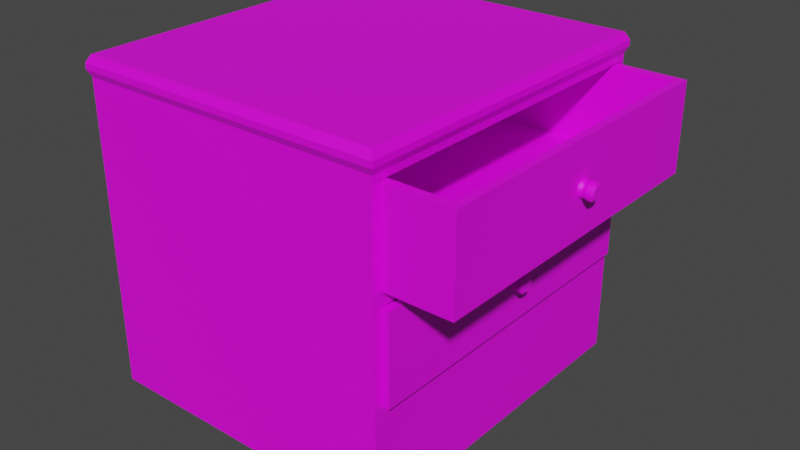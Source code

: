 # Source: kitchen_table.blend  (saved by Blender 3.5.10; exported with 4.5.12 LTS)
import bpy
from mathutils import Matrix  # noqa: F401  (used for matrix-valued properties, if any)

bpy.ops.wm.read_factory_settings(use_empty=True)
scene = bpy.context.scene
scene.name = 'Scene'

# ---- collections
col_collection = bpy.data.collections.new('Collection'); scene.collection.children.link(col_collection)

# ---- images (referenced by path relative to the original .blend; pixels are not part of the script)
import os
ASSET_DIR = os.environ.get("B2B_ASSET_DIR", "")  # directory of the original .blend (textures are referenced by path, not embedded)
HERE = os.path.dirname(os.path.abspath(__file__))  # packed textures are extracted next to this script under _unpacked/

def load_image(name, relpath, width, height, colorspace="sRGB"):
    """Load a texture the original file referenced (path relative to the .blend, or extracted next to this script)."""
    p = next((c for c in (os.path.join(HERE, relpath), os.path.join(ASSET_DIR, relpath)) if relpath and os.path.exists(c)), "")
    if p:
        img = bpy.data.images.load(p, check_existing=True)
        img.name = name
    else:  # same state as the original file: an image datablock whose file is absent (Cycles renders it pink)
        img = bpy.data.images.new(name, width, height)
        img.source = "FILE"
        img.filepath = "//" + (relpath or name)
    img.colorspace_settings.name = colorspace
    return img
img_kitchen_table_texture_jpg = load_image('kitchen_table_texture.jpg', 'kitchen_table_texture.jpg', 1024, 1024, 'sRGB')

# ---- materials (node trees are filled in below, after node groups)
mat_material_002 = bpy.data.materials.new('Material.002')
mat_material_002.use_transparent_shadow = False

# ---- material node trees
mat_material_002.use_nodes = True; mat_material_002.node_tree.nodes.clear()
_N = mat_material_002.node_tree.nodes; _L = mat_material_002.node_tree.links
n0 = _N.new('ShaderNodeBsdfPrincipled'); n0.name = 'Principled BSDF'; n0.location = (10, 300)
n0.distribution = 'GGX'
n0.subsurface_method = 'RANDOM_WALK_SKIN'
n0.inputs[3].default_value = 1.45
n0.inputs[27].default_value = (0.0, 0.0, 0.0, 1.0)
n0.inputs[28].default_value = 1.0
n1 = _N.new('ShaderNodeOutputMaterial'); n1.name = 'Material Output'; n1.location = (300, 300)
n2 = _N.new('ShaderNodeTexImage'); n2.name = 'Image Texture'; n2.location = (-334, 178)
n2.image = img_kitchen_table_texture_jpg
_L.new(n0.outputs[0], n1.inputs[0])
_L.new(n2.outputs[0], n0.inputs[0])
n1.is_active_output = True

# ---- world
world_world = bpy.data.worlds.new('World'); scene.world = world_world
world_world.use_nodes = True; world_world.node_tree.nodes.clear()
_N = world_world.node_tree.nodes; _L = world_world.node_tree.links
n0 = _N.new('ShaderNodeOutputWorld'); n0.name = 'World Output'; n0.location = (300, 300)
n1 = _N.new('ShaderNodeBackground'); n1.name = 'Background'; n1.location = (10, 300)
n1.inputs[0].default_value = (0.05088, 0.05088, 0.05088, 1.0)
_L.new(n1.outputs[0], n0.inputs[0])
n0.is_active_output = True
world_world.color = (0.05088, 0.05088, 0.05088)
world_world.use_sun_shadow = False
world_world.sun_shadow_jitter_overblur = 0.0

# ---- meshes
me_cube_001 = bpy.data.meshes.new('Cube.001')
me_cube_001.from_pydata([(-1.0, -1.0, -1.0), (-1.0, -1.0, 1.0), (-1.0, 1.0, -1.0), (-1.0, 1.0, 1.0), (1.0, -1.0, -1.0), (1.0, -1.0, 1.0), (1.0, 1.0, -1.0), (1.0, 1.0, 1.0), (-1.019, -1.019, 1.044), (-1.019, 1.019, 1.044), (1.019, 1.019, 1.044), (1.019, -1.019, 1.044), (-1.019, -1.019, 1.082), (-1.019, 1.019, 1.082), (1.019, 1.019, 1.082), (1.019, -1.019, 1.082), (-0.9938, -0.9938, 1.131), (-0.9938, 0.9938, 1.131), (0.9938, 0.9938, 1.131), (0.9938, -0.9938, 1.131), (-1.0, -1.0, -0.3333), (-1.0, -1.0, 0.3333), (-1.0, 1.0, 0.3333), (-1.0, 1.0, -0.3333), (1.0, 1.0, 0.3333), (1.0, 1.0, -0.3333), (1.0, -1.0, 0.3333), (1.0, -1.0, -0.3333), (1.0, 0.9589, 0.3745), (1.0, 0.9589, 0.9589), (1.0, -0.9589, 0.9589), (1.0, -0.9589, 0.3745), (1.0, 0.9589, -0.2922), (1.0, 0.9589, 0.2922), (1.0, -0.9589, 0.2922), (1.0, -0.9589, -0.2922), (-0.8427, 0.9589, 0.9589), (-0.8427, 0.9589, 0.3745), (-0.8427, -0.9589, 0.3745), (-0.8427, -0.9589, 0.9589), (-0.8427, 0.9589, 0.2922), (-0.8427, 0.9589, -0.2922), (-0.8427, -0.9589, -0.2922), (-0.8427, -0.9589, 0.2922)], [], [(21, 1, 3, 22), (22, 3, 7, 24), (30, 31, 38, 39), (26, 5, 1, 21), (2, 6, 4, 0), (5, 7, 10, 11), (8, 11, 15, 12), (3, 1, 8, 9), (1, 5, 11, 8), (7, 3, 9, 10), (14, 13, 17, 18), (10, 9, 13, 14), (11, 10, 14, 15), (9, 8, 12, 13), (18, 17, 16, 19), (15, 14, 18, 19), (13, 12, 16, 17), (12, 15, 19, 16), (4, 27, 20, 0), (27, 26, 21, 20), (6, 25, 27, 4), (35, 32, 41, 42), (2, 23, 25, 6), (23, 22, 24, 25), (0, 20, 23, 2), (20, 21, 22, 23), (24, 7, 29, 28), (7, 5, 30, 29), (5, 26, 31, 30), (26, 24, 28, 31), (25, 24, 33, 32), (24, 26, 34, 33), (26, 27, 35, 34), (27, 25, 32, 35), (37, 36, 39, 38), (41, 40, 43, 42), (31, 28, 37, 38), (33, 34, 43, 40), (32, 33, 40, 41), (29, 30, 39, 36), (34, 35, 42, 43), (28, 29, 36, 37)])
_uv = me_cube_001.uv_layers.new(name='UVMap')
_uv.uv.foreach_set('vector', [0.2201, 0.3474, 0.2676, 0.3474, 0.2676, 0.6854, 0.2201, 0.6854, 0.5239, 0.003129, 0.5715, 0.003129, 0.5715, 0.3412, 0.5239, 0.3412, 0.6727, 0.2431, 0.7143, 0.2431, 0.7143, 0.5545, 0.6727, 0.5545, 0.372, 0.003129, 0.4195, 0.003129, 0.4195, 0.3412, 0.372, 0.3412, 0.2769, 0.3443, 0.4671, 0.3443, 0.4671, 0.5978, 0.2769, 0.5978, 0.2676, 0.3412, 0.2676, 0.003129, 0.2708, 0.0, 0.2708, 0.3443, 0.4227, 0.3443, 0.4227, 0.0, 0.4254, 0.0, 0.4254, 0.3443, 0.2676, 0.6854, 0.2676, 0.3474, 0.2707, 0.3443, 0.2707, 0.6886, 0.4195, 0.3412, 0.4195, 0.003129, 0.4227, 0.0, 0.4227, 0.3443, 0.5715, 0.3412, 0.5715, 0.003129, 0.5746, 0.0, 0.5746, 0.3443, 0.5773, 0.3443, 0.5773, 0.0, 0.5808, 0.004183, 0.5808, 0.3401, 0.5746, 0.3443, 0.5746, 0.0, 0.5773, 0.0, 0.5773, 0.3443, 0.2708, 0.3443, 0.2708, 0.0, 0.2734, 0.0, 0.2734, 0.3443, 0.2707, 0.6886, 0.2707, 0.3443, 0.2734, 0.3443, 0.2734, 0.6886, 0.4671, 0.3443, 0.656, 0.3443, 0.656, 0.5962, 0.4671, 0.5962, 0.2734, 0.3443, 0.2734, 0.0, 0.2769, 0.004183, 0.2769, 0.3401, 0.2734, 0.6886, 0.2734, 0.3443, 0.2769, 0.3485, 0.2769, 0.6844, 0.4254, 0.3443, 0.4254, 0.0, 0.4289, 0.004183, 0.4289, 0.3401, 0.2769, 0.003129, 0.3245, 0.003129, 0.3245, 0.3412, 0.2769, 0.3412, 0.3245, 0.003129, 0.372, 0.003129, 0.372, 0.3412, 0.3245, 0.3412, 0.125, 0.003129, 0.1725, 0.003129, 0.1725, 0.3412, 0.125, 0.3412, 0.4671, 0.8393, 0.4671, 0.5962, 0.6423, 0.5962, 0.6423, 0.8393, 0.4289, 0.003129, 0.4764, 0.003129, 0.4764, 0.3412, 0.4289, 0.3412, 0.4764, 0.003129, 0.5239, 0.003129, 0.5239, 0.3412, 0.4764, 0.3412, 0.125, 0.3474, 0.1725, 0.3474, 0.1725, 0.6854, 0.125, 0.6854, 0.1725, 0.3474, 0.2201, 0.3474, 0.2201, 0.6854, 0.1725, 0.6854, 0.2201, 0.003129, 0.2676, 0.003129, 0.2647, 0.01008, 0.223, 0.01008, 0.2676, 0.003129, 0.2676, 0.3412, 0.2647, 0.3342, 0.2647, 0.01008, 0.2676, 0.3412, 0.2201, 0.3412, 0.223, 0.3342, 0.2647, 0.3342, 0.2201, 0.3412, 0.2201, 0.003129, 0.223, 0.01008, 0.223, 0.3342, 0.1725, 0.003129, 0.2201, 0.003129, 0.2171, 0.01008, 0.1755, 0.01008, 0.2201, 0.003129, 0.2201, 0.3412, 0.2171, 0.3342, 0.2171, 0.01008, 0.2201, 0.3412, 0.1725, 0.3412, 0.1755, 0.3342, 0.2171, 0.3342, 0.1725, 0.3412, 0.1725, 0.003129, 0.1755, 0.01008, 0.1755, 0.3342, 0.756, 0.0, 0.7977, 1.511e-08, 0.7977, 0.3241, 0.756, 0.3241, 0.7143, 0.2431, 0.756, 0.2431, 0.756, 0.5672, 0.7143, 0.5672, 0.2769, 0.8409, 0.2769, 0.5978, 0.4521, 0.5978, 0.4521, 0.8409, 0.756, 3.022e-08, 0.756, 0.2431, 0.5808, 0.2431, 0.5808, 0.0, 0.1667, 1.0, 0.125, 1.0, 0.125, 0.6886, 0.1667, 0.6886, 0.8174, 0.5962, 0.8174, 0.8393, 0.6423, 0.8393, 0.6423, 0.5962, 0.7977, 0.0, 0.8393, 0.0, 0.8393, 0.3114, 0.7977, 0.3114, 0.8591, 0.9077, 0.8174, 0.9077, 0.8174, 0.5962, 0.8591, 0.5962])
me_cube_001.materials.append(mat_material_002)
me_cube_001.update()
me_cube_002 = bpy.data.meshes.new('Cube.002')
me_cube_002.from_pydata([(-1.0, -1.0, -1.0), (-1.0, -1.0, 1.0), (-1.0, 1.0, -1.0), (-1.0, 1.0, 1.0), (1.0, -1.0, -1.0), (1.0, -1.0, 1.0), (1.0, 1.0, -1.0), (1.0, 1.0, 1.0), (0.9464, 0.9464, 1.0), (-0.9464, 0.9464, 1.0), (-0.9464, -0.9464, 1.0), (0.9464, -0.9464, 1.0), (-0.9464, 0.9464, -0.8052), (0.9464, 0.9464, -0.8052), (0.9464, -0.9464, -0.8052), (-0.9464, -0.9464, -0.8052)], [], [(0, 1, 3, 2), (2, 3, 7, 6), (6, 7, 5, 4), (4, 5, 1, 0), (2, 6, 4, 0), (10, 11, 14, 15), (7, 3, 9, 8), (3, 1, 10, 9), (1, 5, 11, 10), (5, 7, 8, 11), (13, 12, 15, 14), (11, 8, 13, 14), (9, 10, 15, 12), (8, 9, 12, 13)])
_uv = me_cube_002.uv_layers.new(name='UVMap')
_uv.uv.foreach_set('vector', [0.7635, 3.383e-08, 0.7635, 0.2838, 0.5507, 0.2838, 0.5507, 0.0, 0.3378, 3.383e-08, 0.3378, 0.2838, 0.125, 0.2838, 0.125, 0.0, 0.3378, 0.2838, 0.3378, 0.5676, 0.125, 0.5676, 0.125, 0.2838, 0.5507, 3.383e-08, 0.5507, 0.2838, 0.3378, 0.2838, 0.3378, 0.0, 0.3378, 0.2838, 0.5507, 0.2838, 0.5507, 0.5676, 0.3378, 0.5676, 0.3378, 0.9257, 0.3378, 0.5676, 0.4819, 0.5676, 0.4819, 0.9257, 0.125, 0.5676, 0.3378, 0.5676, 0.3321, 0.5752, 0.1307, 0.5752, 0.3378, 0.5676, 0.3378, 0.8514, 0.3321, 0.8438, 0.3321, 0.5752, 0.3378, 0.8514, 0.125, 0.8514, 0.1307, 0.8438, 0.3321, 0.8438, 0.125, 0.8514, 0.125, 0.5676, 0.1307, 0.5752, 0.1307, 0.8438, 0.5507, 0.6419, 0.5507, 0.2838, 0.7018, 0.2838, 0.7018, 0.6419, 0.7018, 0.6419, 0.7018, 0.2838, 0.8459, 0.2838, 0.8459, 0.6419, 0.5507, 1.0, 0.5507, 0.6419, 0.6948, 0.6419, 0.6948, 1.0, 0.6948, 1.0, 0.6948, 0.6419, 0.8389, 0.6419, 0.8389, 1.0])
me_cube_002.materials.append(mat_material_002)
me_cube_002.update()
me_cube_003 = bpy.data.meshes.new('Cube.003')
me_cube_003.from_pydata([(-1.0, -1.0, -1.0), (-1.0, -1.0, 1.0), (-1.0, 1.0, -1.0), (-1.0, 1.0, 1.0), (1.0, -1.0, -1.0), (1.0, -1.0, 1.0), (1.0, 1.0, -1.0), (1.0, 1.0, 1.0), (0.9464, 0.9464, 1.0), (-0.9464, 0.9464, 1.0), (-0.9464, -0.9464, 1.0), (0.9464, -0.9464, 1.0), (-0.9464, 0.9464, -0.8052), (0.9464, 0.9464, -0.8052), (0.9464, -0.9464, -0.8052), (-0.9464, -0.9464, -0.8052)], [], [(0, 1, 3, 2), (2, 3, 7, 6), (6, 7, 5, 4), (4, 5, 1, 0), (2, 6, 4, 0), (10, 11, 14, 15), (7, 3, 9, 8), (3, 1, 10, 9), (1, 5, 11, 10), (5, 7, 8, 11), (13, 12, 15, 14), (11, 8, 13, 14), (9, 10, 15, 12), (8, 9, 12, 13)])
_uv = me_cube_003.uv_layers.new(name='UVMap')
_uv.uv.foreach_set('vector', [0.6615, 3.383e-08, 0.6615, 0.2838, 0.4486, 0.2838, 0.4486, 0.0, 0.2358, 3.383e-08, 0.2358, 0.2838, 0.02292, 0.2838, 0.02292, 0.0, 0.2358, 0.2838, 0.2358, 0.5676, 0.02292, 0.5676, 0.02292, 0.2838, 0.4486, 3.383e-08, 0.4486, 0.2838, 0.2358, 0.2838, 0.2358, 0.0, 0.2358, 0.2838, 0.4486, 0.2838, 0.4486, 0.5676, 0.2358, 0.5676, 0.2358, 0.9257, 0.2358, 0.5676, 0.3798, 0.5676, 0.3798, 0.9257, 0.02292, 0.5676, 0.2358, 0.5676, 0.2301, 0.5752, 0.02862, 0.5752, 0.2358, 0.5676, 0.2358, 0.8514, 0.2301, 0.8438, 0.2301, 0.5752, 0.2358, 0.8514, 0.02292, 0.8514, 0.02862, 0.8438, 0.2301, 0.8438, 0.02292, 0.8514, 0.02292, 0.5676, 0.02862, 0.5752, 0.02862, 0.8438, 0.4486, 0.6419, 0.4486, 0.2838, 0.5997, 0.2838, 0.5997, 0.6419, 0.5997, 0.6419, 0.5997, 0.2838, 0.7438, 0.2838, 0.7438, 0.6419, 0.4486, 1.0, 0.4486, 0.6419, 0.5927, 0.6419, 0.5927, 1.0, 0.5927, 1.0, 0.5927, 0.6419, 0.7368, 0.6419, 0.7368, 1.0])
me_cube_003.materials.append(mat_material_002)
me_cube_003.update()
me_cylinder = bpy.data.meshes.new('Cylinder')
me_cylinder.from_pydata([(0.0, 1.0, -1.0), (3.737e-07, 0.7877, 0.08778), (0.1951, 0.9808, -1.0), (0.1537, 0.7726, 0.08778), (0.3827, 0.9239, -1.0), (0.3014, 0.7277, 0.08778), (0.5556, 0.8315, -1.0), (0.4376, 0.655, 0.08778), (0.7071, 0.7071, -1.0), (0.557, 0.557, 0.08778), (0.8315, 0.5556, -1.0), (0.655, 0.4376, 0.08778), (0.9239, 0.3827, -1.0), (0.7277, 0.3014, 0.08778), (0.9808, 0.1951, -1.0), (0.7726, 0.1537, 0.08778), (1.0, 0.0, -1.0), (0.7877, -2.337e-09, 0.08778), (0.9808, -0.1951, -1.0), (0.7726, -0.1537, 0.08778), (0.9239, -0.3827, -1.0), (0.7277, -0.3014, 0.08778), (0.8315, -0.5556, -1.0), (0.655, -0.4376, 0.08778), (0.7071, -0.7071, -1.0), (0.557, -0.557, 0.08778), (0.5556, -0.8315, -1.0), (0.4376, -0.655, 0.08778), (0.3827, -0.9239, -1.0), (0.3014, -0.7277, 0.08778), (0.1951, -0.9808, -1.0), (0.1537, -0.7726, 0.08778), (0.0, -1.0, -1.0), (3.737e-07, -0.7877, 0.08778), (-0.1951, -0.9808, -1.0), (-0.1537, -0.7726, 0.08778), (-0.3827, -0.9239, -1.0), (-0.3014, -0.7277, 0.08778), (-0.5556, -0.8315, -1.0), (-0.4376, -0.655, 0.08778), (-0.7071, -0.7071, -1.0), (-0.557, -0.557, 0.08778), (-0.8315, -0.5556, -1.0), (-0.655, -0.4376, 0.08778), (-0.9239, -0.3827, -1.0), (-0.7277, -0.3014, 0.08778), (-0.9808, -0.1951, -1.0), (-0.7726, -0.1537, 0.08778), (-1.0, 0.0, -1.0), (-0.7877, -2.337e-09, 0.08778), (-0.9808, 0.1951, -1.0), (-0.7726, 0.1537, 0.08778), (-0.9239, 0.3827, -1.0), (-0.7277, 0.3014, 0.08778), (-0.8315, 0.5556, -1.0), (-0.655, 0.4376, 0.08778), (-0.7071, 0.7071, -1.0), (-0.557, 0.557, 0.08778), (-0.5556, 0.8315, -1.0), (-0.4376, 0.655, 0.08778), (-0.3827, 0.9239, -1.0), (-0.3014, 0.7277, 0.08778), (-0.1951, 0.9808, -1.0), (-0.1537, 0.7726, 0.08778), (0.1537, 0.7726, 0.3677), (3.74e-07, 0.7877, 0.3677), (0.3014, 0.7277, 0.3677), (0.4376, 0.655, 0.3677), (0.557, 0.557, 0.3677), (0.655, 0.4376, 0.3677), (0.7277, 0.3014, 0.3677), (0.7726, 0.1537, 0.3677), (0.7877, -2.337e-09, 0.3677), (0.7726, -0.1537, 0.3677), (0.7277, -0.3014, 0.3677), (0.655, -0.4376, 0.3677), (0.557, -0.557, 0.3677), (0.4376, -0.655, 0.3677), (0.3014, -0.7277, 0.3677), (0.1537, -0.7726, 0.3677), (3.74e-07, -0.7877, 0.3677), (-0.1537, -0.7726, 0.3677), (-0.3014, -0.7277, 0.3677), (-0.4376, -0.655, 0.3677), (-0.557, -0.557, 0.3677), (-0.655, -0.4376, 0.3677), (-0.7277, -0.3014, 0.3677), (-0.7726, -0.1537, 0.3677), (-0.7877, -2.337e-09, 0.3677), (-0.7726, 0.1537, 0.3677), (-0.7277, 0.3014, 0.3677), (-0.655, 0.4376, 0.3677), (-0.557, 0.557, 0.3677), (-0.4376, 0.655, 0.3677), (-0.3014, 0.7277, 0.3677), (-0.1537, 0.7726, 0.3677), (0.1779, 0.8945, 0.8343), (-4.674e-07, 0.912, 0.8343), (0.349, 0.8426, 0.8343), (0.5067, 0.7583, 0.8343), (0.6449, 0.6449, 0.8343), (0.7583, 0.5067, 0.8343), (0.8426, 0.349, 0.8343), (0.8945, 0.1779, 0.8343), (0.912, -3.066e-09, 0.8343), (0.8945, -0.1779, 0.8343), (0.8426, -0.349, 0.8343), (0.7583, -0.5067, 0.8343), (0.6449, -0.6449, 0.8343), (0.5067, -0.7583, 0.8343), (0.349, -0.8426, 0.8343), (0.1779, -0.8945, 0.8343), (-4.674e-07, -0.912, 0.8343), (-0.1779, -0.8945, 0.8343), (-0.349, -0.8426, 0.8343), (-0.5067, -0.7583, 0.8343), (-0.6449, -0.6449, 0.8343), (-0.7583, -0.5067, 0.8343), (-0.8426, -0.349, 0.8343), (-0.8945, -0.1779, 0.8343), (-0.912, -3.066e-09, 0.8343), (-0.8945, 0.1779, 0.8343), (-0.8426, 0.349, 0.8343), (-0.7583, 0.5067, 0.8343), (-0.6449, 0.6449, 0.8343), (-0.5067, 0.7583, 0.8343), (-0.349, 0.8426, 0.8343), (-0.1779, 0.8945, 0.8343), (0.1779, 0.8945, 1.445), (-4.662e-07, 0.912, 1.445), (0.349, 0.8426, 1.445), (0.5067, 0.7583, 1.445), (0.6449, 0.6449, 1.445), (0.7583, 0.5067, 1.445), (0.8426, 0.349, 1.445), (0.8945, 0.1779, 1.445), (0.912, -3.066e-09, 1.445), (0.8945, -0.1779, 1.445), (0.8426, -0.349, 1.445), (0.7583, -0.5067, 1.445), (0.6449, -0.6449, 1.445), (0.5067, -0.7583, 1.445), (0.349, -0.8426, 1.445), (0.1779, -0.8945, 1.445), (-4.662e-07, -0.912, 1.445), (-0.1779, -0.8945, 1.445), (-0.349, -0.8426, 1.445), (-0.5067, -0.7583, 1.445), (-0.6449, -0.6449, 1.445), (-0.7583, -0.5067, 1.445), (-0.8426, -0.349, 1.445), (-0.8945, -0.1779, 1.445), (-0.912, -3.066e-09, 1.445), (-0.8945, 0.1779, 1.445), (-0.8426, 0.349, 1.445), (-0.7583, 0.5067, 1.445), (-0.6449, 0.6449, 1.445), (-0.5067, 0.7583, 1.445), (-0.349, 0.8426, 1.445), (-0.1779, 0.8945, 1.445), (0.1172, 0.5894, 1.898), (2.94e-06, 0.601, 1.898), (0.23, 0.5552, 1.898), (0.3339, 0.4997, 1.898), (0.425, 0.425, 1.898), (0.4997, 0.3339, 1.898), (0.5552, 0.23, 1.898), (0.5894, 0.1172, 1.898), (0.601, -5.775e-09, 1.898), (0.5894, -0.1172, 1.898), (0.5552, -0.23, 1.898), (0.4997, -0.3339, 1.898), (0.425, -0.425, 1.898), (0.3339, -0.4997, 1.898), (0.23, -0.5552, 1.898), (0.1172, -0.5894, 1.898), (2.94e-06, -0.601, 1.898), (-0.1172, -0.5894, 1.898), (-0.23, -0.5552, 1.898), (-0.3339, -0.4997, 1.898), (-0.4249, -0.425, 1.898), (-0.4997, -0.3339, 1.898), (-0.5552, -0.23, 1.898), (-0.5894, -0.1172, 1.898), (-0.601, -5.775e-09, 1.898), (-0.5894, 0.1172, 1.898), (-0.5552, 0.23, 1.898), (-0.4997, 0.3339, 1.898), (-0.4249, 0.425, 1.898), (-0.3339, 0.4997, 1.898), (-0.23, 0.5552, 1.898), (-0.1172, 0.5894, 1.898)], [], [(0, 1, 3, 2), (2, 3, 5, 4), (4, 5, 7, 6), (6, 7, 9, 8), (8, 9, 11, 10), (10, 11, 13, 12), (12, 13, 15, 14), (14, 15, 17, 16), (16, 17, 19, 18), (18, 19, 21, 20), (20, 21, 23, 22), (22, 23, 25, 24), (24, 25, 27, 26), (26, 27, 29, 28), (28, 29, 31, 30), (30, 31, 33, 32), (32, 33, 35, 34), (34, 35, 37, 36), (36, 37, 39, 38), (38, 39, 41, 40), (40, 41, 43, 42), (42, 43, 45, 44), (44, 45, 47, 46), (46, 47, 49, 48), (48, 49, 51, 50), (50, 51, 53, 52), (52, 53, 55, 54), (54, 55, 57, 56), (56, 57, 59, 58), (58, 59, 61, 60), (5, 3, 64, 66), (60, 61, 63, 62), (62, 63, 1, 0), (0, 2, 4, 6, 8, 10, 12, 14, 16, 18, 20, 22, 24, 26, 28, 30, 32, 34, 36, 38, 40, 42, 44, 46, 48, 50, 52, 54, 56, 58, 60, 62), (67, 66, 98, 99), (23, 21, 74, 75), (41, 39, 83, 84), (59, 57, 92, 93), (15, 13, 70, 71), (33, 31, 79, 80), (51, 49, 88, 89), (7, 5, 66, 67), (25, 23, 75, 76), (43, 41, 84, 85), (61, 59, 93, 94), (17, 15, 71, 72), (35, 33, 80, 81), (53, 51, 89, 90), (9, 7, 67, 68), (27, 25, 76, 77), (45, 43, 85, 86), (63, 61, 94, 95), (19, 17, 72, 73), (37, 35, 81, 82), (55, 53, 90, 91), (11, 9, 68, 69), (29, 27, 77, 78), (47, 45, 86, 87), (3, 1, 65, 64), (1, 63, 95, 65), (21, 19, 73, 74), (39, 37, 82, 83), (57, 55, 91, 92), (13, 11, 69, 70), (31, 29, 78, 79), (49, 47, 87, 88), (102, 101, 133, 134), (94, 93, 125, 126), (81, 80, 112, 113), (68, 67, 99, 100), (95, 94, 126, 127), (82, 81, 113, 114), (69, 68, 100, 101), (65, 95, 127, 97), (83, 82, 114, 115), (70, 69, 101, 102), (84, 83, 115, 116), (71, 70, 102, 103), (85, 84, 116, 117), (72, 71, 103, 104), (86, 85, 117, 118), (73, 72, 104, 105), (87, 86, 118, 119), (74, 73, 105, 106), (88, 87, 119, 120), (75, 74, 106, 107), (89, 88, 120, 121), (76, 75, 107, 108), (90, 89, 121, 122), (77, 76, 108, 109), (91, 90, 122, 123), (78, 77, 109, 110), (64, 65, 97, 96), (92, 91, 123, 124), (79, 78, 110, 111), (66, 64, 96, 98), (93, 92, 124, 125), (80, 79, 111, 112), (137, 136, 168, 169), (116, 115, 147, 148), (103, 102, 134, 135), (117, 116, 148, 149), (104, 103, 135, 136), (118, 117, 149, 150), (105, 104, 136, 137), (119, 118, 150, 151), (106, 105, 137, 138), (120, 119, 151, 152), (107, 106, 138, 139), (121, 120, 152, 153), (108, 107, 139, 140), (122, 121, 153, 154), (109, 108, 140, 141), (123, 122, 154, 155), (110, 109, 141, 142), (96, 97, 129, 128), (124, 123, 155, 156), (111, 110, 142, 143), (98, 96, 128, 130), (125, 124, 156, 157), (112, 111, 143, 144), (99, 98, 130, 131), (126, 125, 157, 158), (113, 112, 144, 145), (100, 99, 131, 132), (127, 126, 158, 159), (114, 113, 145, 146), (101, 100, 132, 133), (97, 127, 159, 129), (115, 114, 146, 147), (160, 161, 191, 190, 189, 188, 187, 186, 185, 184, 183, 182, 181, 180, 179, 178, 177, 176, 175, 174, 173, 172, 171, 170, 169, 168, 167, 166, 165, 164, 163, 162), (151, 150, 182, 183), (138, 137, 169, 170), (152, 151, 183, 184), (139, 138, 170, 171), (153, 152, 184, 185), (140, 139, 171, 172), (154, 153, 185, 186), (141, 140, 172, 173), (155, 154, 186, 187), (142, 141, 173, 174), (128, 129, 161, 160), (156, 155, 187, 188), (143, 142, 174, 175), (130, 128, 160, 162), (157, 156, 188, 189), (144, 143, 175, 176), (131, 130, 162, 163), (158, 157, 189, 190), (145, 144, 176, 177), (132, 131, 163, 164), (159, 158, 190, 191), (146, 145, 177, 178), (133, 132, 164, 165), (129, 159, 191, 161), (147, 146, 178, 179), (134, 133, 165, 166), (148, 147, 179, 180), (135, 134, 166, 167), (149, 148, 180, 181), (136, 135, 167, 168), (150, 149, 181, 182)])
_uv = me_cylinder.uv_layers.new(name='UVMap')
_uv.uv.foreach_set('vector', [1.0, 0.5, 1.0, 1.0, 0.9688, 1.0, 0.9688, 0.5, 0.9688, 0.5, 0.9688, 1.0, 0.9375, 1.0, 0.9375, 0.5, 0.9375, 0.5, 0.9375, 1.0, 0.9062, 1.0, 0.9062, 0.5, 0.9062, 0.5, 0.9062, 1.0, 0.875, 1.0, 0.875, 0.5, 0.875, 0.5, 0.875, 1.0, 0.8438, 1.0, 0.8438, 0.5, 0.8438, 0.5, 0.8438, 1.0, 0.8125, 1.0, 0.8125, 0.5, 0.8125, 0.5, 0.8125, 1.0, 0.7812, 1.0, 0.7812, 0.5, 0.7812, 0.5, 0.7812, 1.0, 0.75, 1.0, 0.75, 0.5, 0.75, 0.5, 0.75, 1.0, 0.7188, 1.0, 0.7188, 0.5, 0.7188, 0.5, 0.7188, 1.0, 0.6875, 1.0, 0.6875, 0.5, 0.6875, 0.5, 0.6875, 1.0, 0.6562, 1.0, 0.6562, 0.5, 0.6562, 0.5, 0.6562, 1.0, 0.625, 1.0, 0.625, 0.5, 0.625, 0.5, 0.625, 1.0, 0.5938, 1.0, 0.5938, 0.5, 0.5938, 0.5, 0.5938, 1.0, 0.5625, 1.0, 0.5625, 0.5, 0.5625, 0.5, 0.5625, 1.0, 0.5312, 1.0, 0.5312, 0.5, 0.5312, 0.5, 0.5312, 1.0, 0.5, 1.0, 0.5, 0.5, 0.5, 0.5, 0.5, 1.0, 0.4688, 1.0, 0.4688, 0.5, 0.4688, 0.5, 0.4688, 1.0, 0.4375, 1.0, 0.4375, 0.5, 0.4375, 0.5, 0.4375, 1.0, 0.4062, 1.0, 0.4062, 0.5, 0.4062, 0.5, 0.4062, 1.0, 0.375, 1.0, 0.375, 0.5, 0.375, 0.5, 0.375, 1.0, 0.3438, 1.0, 0.3438, 0.5, 0.3438, 0.5, 0.3438, 1.0, 0.3125, 1.0, 0.3125, 0.5, 0.3125, 0.5, 0.3125, 1.0, 0.2812, 1.0, 0.2812, 0.5, 0.2812, 0.5, 0.2812, 1.0, 0.25, 1.0, 0.25, 0.5, 0.25, 0.5, 0.25, 1.0, 0.2188, 1.0, 0.2188, 0.5, 0.2188, 0.5, 0.2188, 1.0, 0.1875, 1.0, 0.1875, 0.5, 0.1875, 0.5, 0.1875, 1.0, 0.1562, 1.0, 0.1562, 0.5, 0.1562, 0.5, 0.1562, 1.0, 0.125, 1.0, 0.125, 0.5, 0.125, 0.5, 0.125, 1.0, 0.09375, 1.0, 0.09375, 0.5, 0.09375, 0.5, 0.09375, 1.0, 0.0625, 1.0, 0.0625, 0.5, 0.9375, 1.0, 0.9688, 1.0, 0.9688, 1.0, 0.9375, 1.0, 0.0625, 0.5, 0.0625, 1.0, 0.03125, 1.0, 0.03125, 0.5, 0.03125, 0.5, 0.03125, 1.0, 0.0, 1.0, 0.0, 0.5, 0.75, 0.49, 0.7968, 0.4854, 0.8418, 0.4717, 0.8833, 0.4496, 0.9197, 0.4197, 0.9496, 0.3833, 0.9717, 0.3418, 0.9854, 0.2968, 0.99, 0.25, 0.9854, 0.2032, 0.9717, 0.1582, 0.9496, 0.1167, 0.9197, 0.08029, 0.8833, 0.05045, 0.8418, 0.02827, 0.7968, 0.01461, 0.75, 0.01, 0.7032, 0.01461, 0.6582, 0.02827, 0.6167, 0.05045, 0.5803, 0.08029, 0.5504, 0.1167, 0.5283, 0.1582, 0.5146, 0.2032, 0.51, 0.25, 0.5146, 0.2968, 0.5283, 0.3418, 0.5504, 0.3833, 0.5803, 0.4197, 0.6167, 0.4496, 0.6582, 0.4717, 0.7032, 0.4854, 0.9062, 1.0, 0.9375, 1.0, 0.9375, 1.0, 0.9062, 1.0, 0.6562, 1.0, 0.6875, 1.0, 0.6875, 1.0, 0.6562, 1.0, 0.375, 1.0, 0.4062, 1.0, 0.4062, 1.0, 0.375, 1.0, 0.09375, 1.0, 0.125, 1.0, 0.125, 1.0, 0.09375, 1.0, 0.7812, 1.0, 0.8125, 1.0, 0.8125, 1.0, 0.7812, 1.0, 0.5, 1.0, 0.5312, 1.0, 0.5312, 1.0, 0.5, 1.0, 0.2188, 1.0, 0.25, 1.0, 0.25, 1.0, 0.2188, 1.0, 0.9062, 1.0, 0.9375, 1.0, 0.9375, 1.0, 0.9062, 1.0, 0.625, 1.0, 0.6562, 1.0, 0.6562, 1.0, 0.625, 1.0, 0.3438, 1.0, 0.375, 1.0, 0.375, 1.0, 0.3438, 1.0, 0.0625, 1.0, 0.09375, 1.0, 0.09375, 1.0, 0.0625, 1.0, 0.75, 1.0, 0.7812, 1.0, 0.7812, 1.0, 0.75, 1.0, 0.4688, 1.0, 0.5, 1.0, 0.5, 1.0, 0.4688, 1.0, 0.1875, 1.0, 0.2188, 1.0, 0.2188, 1.0, 0.1875, 1.0, 0.875, 1.0, 0.9062, 1.0, 0.9062, 1.0, 0.875, 1.0, 0.5938, 1.0, 0.625, 1.0, 0.625, 1.0, 0.5938, 1.0, 0.3125, 1.0, 0.3438, 1.0, 0.3438, 1.0, 0.3125, 1.0, 0.03125, 1.0, 0.0625, 1.0, 0.0625, 1.0, 0.03125, 1.0, 0.7188, 1.0, 0.75, 1.0, 0.75, 1.0, 0.7188, 1.0, 0.4375, 1.0, 0.4688, 1.0, 0.4688, 1.0, 0.4375, 1.0, 0.1562, 1.0, 0.1875, 1.0, 0.1875, 1.0, 0.1562, 1.0, 0.8438, 1.0, 0.875, 1.0, 0.875, 1.0, 0.8438, 1.0, 0.5625, 1.0, 0.5938, 1.0, 0.5938, 1.0, 0.5625, 1.0, 0.2812, 1.0, 0.3125, 1.0, 0.3125, 1.0, 0.2812, 1.0, 0.9688, 1.0, 1.0, 1.0, 1.0, 1.0, 0.9688, 1.0, 0.0, 1.0, 0.03125, 1.0, 0.03125, 1.0, 0.0, 1.0, 0.6875, 1.0, 0.7188, 1.0, 0.7188, 1.0, 0.6875, 1.0, 0.4062, 1.0, 0.4375, 1.0, 0.4375, 1.0, 0.4062, 1.0, 0.125, 1.0, 0.1562, 1.0, 0.1562, 1.0, 0.125, 1.0, 0.8125, 1.0, 0.8438, 1.0, 0.8438, 1.0, 0.8125, 1.0, 0.5312, 1.0, 0.5625, 1.0, 0.5625, 1.0, 0.5312, 1.0, 0.25, 1.0, 0.2812, 1.0, 0.2812, 1.0, 0.25, 1.0, 0.8125, 1.0, 0.8438, 1.0, 0.8438, 1.0, 0.8125, 1.0, 0.0625, 1.0, 0.09375, 1.0, 0.09375, 1.0, 0.0625, 1.0, 0.4688, 1.0, 0.5, 1.0, 0.5, 1.0, 0.4688, 1.0, 0.875, 1.0, 0.9062, 1.0, 0.9062, 1.0, 0.875, 1.0, 0.03125, 1.0, 0.0625, 1.0, 0.0625, 1.0, 0.03125, 1.0, 0.4375, 1.0, 0.4688, 1.0, 0.4688, 1.0, 0.4375, 1.0, 0.8438, 1.0, 0.875, 1.0, 0.875, 1.0, 0.8438, 1.0, 0.0, 1.0, 0.03125, 1.0, 0.03125, 1.0, 0.0, 1.0, 0.4062, 1.0, 0.4375, 1.0, 0.4375, 1.0, 0.4062, 1.0, 0.8125, 1.0, 0.8438, 1.0, 0.8438, 1.0, 0.8125, 1.0, 0.375, 1.0, 0.4062, 1.0, 0.4062, 1.0, 0.375, 1.0, 0.7812, 1.0, 0.8125, 1.0, 0.8125, 1.0, 0.7812, 1.0, 0.3438, 1.0, 0.375, 1.0, 0.375, 1.0, 0.3438, 1.0, 0.75, 1.0, 0.7812, 1.0, 0.7812, 1.0, 0.75, 1.0, 0.3125, 1.0, 0.3438, 1.0, 0.3438, 1.0, 0.3125, 1.0, 0.7188, 1.0, 0.75, 1.0, 0.75, 1.0, 0.7188, 1.0, 0.2812, 1.0, 0.3125, 1.0, 0.3125, 1.0, 0.2812, 1.0, 0.6875, 1.0, 0.7188, 1.0, 0.7188, 1.0, 0.6875, 1.0, 0.25, 1.0, 0.2812, 1.0, 0.2812, 1.0, 0.25, 1.0, 0.6562, 1.0, 0.6875, 1.0, 0.6875, 1.0, 0.6562, 1.0, 0.2188, 1.0, 0.25, 1.0, 0.25, 1.0, 0.2188, 1.0, 0.625, 1.0, 0.6562, 1.0, 0.6562, 1.0, 0.625, 1.0, 0.1875, 1.0, 0.2188, 1.0, 0.2188, 1.0, 0.1875, 1.0, 0.5938, 1.0, 0.625, 1.0, 0.625, 1.0, 0.5938, 1.0, 0.1562, 1.0, 0.1875, 1.0, 0.1875, 1.0, 0.1562, 1.0, 0.5625, 1.0, 0.5938, 1.0, 0.5938, 1.0, 0.5625, 1.0, 0.9688, 1.0, 1.0, 1.0, 1.0, 1.0, 0.9688, 1.0, 0.125, 1.0, 0.1562, 1.0, 0.1562, 1.0, 0.125, 1.0, 0.5312, 1.0, 0.5625, 1.0, 0.5625, 1.0, 0.5312, 1.0, 0.9375, 1.0, 0.9688, 1.0, 0.9688, 1.0, 0.9375, 1.0, 0.09375, 1.0, 0.125, 1.0, 0.125, 1.0, 0.09375, 1.0, 0.5, 1.0, 0.5312, 1.0, 0.5312, 1.0, 0.5, 1.0, 0.7188, 1.0, 0.75, 1.0, 0.75, 1.0, 0.7188, 1.0, 0.375, 1.0, 0.4062, 1.0, 0.4062, 1.0, 0.375, 1.0, 0.7812, 1.0, 0.8125, 1.0, 0.8125, 1.0, 0.7812, 1.0, 0.3438, 1.0, 0.375, 1.0, 0.375, 1.0, 0.3438, 1.0, 0.75, 1.0, 0.7812, 1.0, 0.7812, 1.0, 0.75, 1.0, 0.3125, 1.0, 0.3438, 1.0, 0.3438, 1.0, 0.3125, 1.0, 0.7188, 1.0, 0.75, 1.0, 0.75, 1.0, 0.7188, 1.0, 0.2812, 1.0, 0.3125, 1.0, 0.3125, 1.0, 0.2812, 1.0, 0.6875, 1.0, 0.7188, 1.0, 0.7188, 1.0, 0.6875, 1.0, 0.25, 1.0, 0.2812, 1.0, 0.2812, 1.0, 0.25, 1.0, 0.6562, 1.0, 0.6875, 1.0, 0.6875, 1.0, 0.6562, 1.0, 0.2188, 1.0, 0.25, 1.0, 0.25, 1.0, 0.2188, 1.0, 0.625, 1.0, 0.6562, 1.0, 0.6562, 1.0, 0.625, 1.0, 0.1875, 1.0, 0.2188, 1.0, 0.2188, 1.0, 0.1875, 1.0, 0.5938, 1.0, 0.625, 1.0, 0.625, 1.0, 0.5938, 1.0, 0.1562, 1.0, 0.1875, 1.0, 0.1875, 1.0, 0.1562, 1.0, 0.5625, 1.0, 0.5938, 1.0, 0.5938, 1.0, 0.5625, 1.0, 0.9688, 1.0, 1.0, 1.0, 1.0, 1.0, 0.9688, 1.0, 0.125, 1.0, 0.1562, 1.0, 0.1562, 1.0, 0.125, 1.0, 0.5312, 1.0, 0.5625, 1.0, 0.5625, 1.0, 0.5312, 1.0, 0.9375, 1.0, 0.9688, 1.0, 0.9688, 1.0, 0.9375, 1.0, 0.09375, 1.0, 0.125, 1.0, 0.125, 1.0, 0.09375, 1.0, 0.5, 1.0, 0.5312, 1.0, 0.5312, 1.0, 0.5, 1.0, 0.9062, 1.0, 0.9375, 1.0, 0.9375, 1.0, 0.9062, 1.0, 0.0625, 1.0, 0.09375, 1.0, 0.09375, 1.0, 0.0625, 1.0, 0.4688, 1.0, 0.5, 1.0, 0.5, 1.0, 0.4688, 1.0, 0.875, 1.0, 0.9062, 1.0, 0.9062, 1.0, 0.875, 1.0, 0.03125, 1.0, 0.0625, 1.0, 0.0625, 1.0, 0.03125, 1.0, 0.4375, 1.0, 0.4688, 1.0, 0.4688, 1.0, 0.4375, 1.0, 0.8438, 1.0, 0.875, 1.0, 0.875, 1.0, 0.8438, 1.0, 0.0, 1.0, 0.03125, 1.0, 0.03125, 1.0, 0.0, 1.0, 0.4062, 1.0, 0.4375, 1.0, 0.4375, 1.0, 0.4062, 1.0, 0.2968, 0.4854, 0.25, 0.49, 0.2032, 0.4854, 0.1582, 0.4717, 0.1167, 0.4496, 0.08029, 0.4197, 0.05045, 0.3833, 0.02827, 0.3418, 0.01461, 0.2968, 0.01, 0.25, 0.01461, 0.2032, 0.02827, 0.1582, 0.05045, 0.1167, 0.08029, 0.08029, 0.1167, 0.05045, 0.1582, 0.02827, 0.2032, 0.01461, 0.25, 0.01, 0.2968, 0.01461, 0.3418, 0.02827, 0.3833, 0.05045, 0.4197, 0.08029, 0.4496, 0.1167, 0.4717, 0.1582, 0.4854, 0.2032, 0.49, 0.25, 0.4854, 0.2968, 0.4717, 0.3418, 0.4496, 0.3833, 0.4197, 0.4197, 0.3833, 0.4496, 0.3418, 0.4717, 0.2812, 1.0, 0.3125, 1.0, 0.3125, 1.0, 0.2812, 1.0, 0.6875, 1.0, 0.7188, 1.0, 0.7188, 1.0, 0.6875, 1.0, 0.25, 1.0, 0.2812, 1.0, 0.2812, 1.0, 0.25, 1.0, 0.6562, 1.0, 0.6875, 1.0, 0.6875, 1.0, 0.6562, 1.0, 0.2188, 1.0, 0.25, 1.0, 0.25, 1.0, 0.2188, 1.0, 0.625, 1.0, 0.6562, 1.0, 0.6562, 1.0, 0.625, 1.0, 0.1875, 1.0, 0.2188, 1.0, 0.2188, 1.0, 0.1875, 1.0, 0.5938, 1.0, 0.625, 1.0, 0.625, 1.0, 0.5938, 1.0, 0.1562, 1.0, 0.1875, 1.0, 0.1875, 1.0, 0.1562, 1.0, 0.5625, 1.0, 0.5938, 1.0, 0.5938, 1.0, 0.5625, 1.0, 0.9688, 1.0, 1.0, 1.0, 1.0, 1.0, 0.9688, 1.0, 0.125, 1.0, 0.1562, 1.0, 0.1562, 1.0, 0.125, 1.0, 0.5312, 1.0, 0.5625, 1.0, 0.5625, 1.0, 0.5312, 1.0, 0.9375, 1.0, 0.9688, 1.0, 0.9688, 1.0, 0.9375, 1.0, 0.09375, 1.0, 0.125, 1.0, 0.125, 1.0, 0.09375, 1.0, 0.5, 1.0, 0.5312, 1.0, 0.5312, 1.0, 0.5, 1.0, 0.9062, 1.0, 0.9375, 1.0, 0.9375, 1.0, 0.9062, 1.0, 0.0625, 1.0, 0.09375, 1.0, 0.09375, 1.0, 0.0625, 1.0, 0.4688, 1.0, 0.5, 1.0, 0.5, 1.0, 0.4688, 1.0, 0.875, 1.0, 0.9062, 1.0, 0.9062, 1.0, 0.875, 1.0, 0.03125, 1.0, 0.0625, 1.0, 0.0625, 1.0, 0.03125, 1.0, 0.4375, 1.0, 0.4688, 1.0, 0.4688, 1.0, 0.4375, 1.0, 0.8438, 1.0, 0.875, 1.0, 0.875, 1.0, 0.8438, 1.0, 0.0, 1.0, 0.03125, 1.0, 0.03125, 1.0, 0.0, 1.0, 0.4062, 1.0, 0.4375, 1.0, 0.4375, 1.0, 0.4062, 1.0, 0.8125, 1.0, 0.8438, 1.0, 0.8438, 1.0, 0.8125, 1.0, 0.375, 1.0, 0.4062, 1.0, 0.4062, 1.0, 0.375, 1.0, 0.7812, 1.0, 0.8125, 1.0, 0.8125, 1.0, 0.7812, 1.0, 0.3438, 1.0, 0.375, 1.0, 0.375, 1.0, 0.3438, 1.0, 0.75, 1.0, 0.7812, 1.0, 0.7812, 1.0, 0.75, 1.0, 0.3125, 1.0, 0.3438, 1.0, 0.3438, 1.0, 0.3125, 1.0])
me_cylinder.materials.append(mat_material_002)
me_cylinder.update()
me_cylinder_001 = bpy.data.meshes.new('Cylinder.001')
me_cylinder_001.from_pydata([(0.0, 1.0, -1.0), (3.737e-07, 0.7877, 0.08778), (0.1951, 0.9808, -1.0), (0.1537, 0.7726, 0.08778), (0.3827, 0.9239, -1.0), (0.3014, 0.7277, 0.08778), (0.5556, 0.8315, -1.0), (0.4376, 0.655, 0.08778), (0.7071, 0.7071, -1.0), (0.557, 0.557, 0.08778), (0.8315, 0.5556, -1.0), (0.655, 0.4376, 0.08778), (0.9239, 0.3827, -1.0), (0.7277, 0.3014, 0.08778), (0.9808, 0.1951, -1.0), (0.7726, 0.1537, 0.08778), (1.0, 0.0, -1.0), (0.7877, -2.337e-09, 0.08778), (0.9808, -0.1951, -1.0), (0.7726, -0.1537, 0.08778), (0.9239, -0.3827, -1.0), (0.7277, -0.3014, 0.08778), (0.8315, -0.5556, -1.0), (0.655, -0.4376, 0.08778), (0.7071, -0.7071, -1.0), (0.557, -0.557, 0.08778), (0.5556, -0.8315, -1.0), (0.4376, -0.655, 0.08778), (0.3827, -0.9239, -1.0), (0.3014, -0.7277, 0.08778), (0.1951, -0.9808, -1.0), (0.1537, -0.7726, 0.08778), (0.0, -1.0, -1.0), (3.737e-07, -0.7877, 0.08778), (-0.1951, -0.9808, -1.0), (-0.1537, -0.7726, 0.08778), (-0.3827, -0.9239, -1.0), (-0.3014, -0.7277, 0.08778), (-0.5556, -0.8315, -1.0), (-0.4376, -0.655, 0.08778), (-0.7071, -0.7071, -1.0), (-0.557, -0.557, 0.08778), (-0.8315, -0.5556, -1.0), (-0.655, -0.4376, 0.08778), (-0.9239, -0.3827, -1.0), (-0.7277, -0.3014, 0.08778), (-0.9808, -0.1951, -1.0), (-0.7726, -0.1537, 0.08778), (-1.0, 0.0, -1.0), (-0.7877, -2.337e-09, 0.08778), (-0.9808, 0.1951, -1.0), (-0.7726, 0.1537, 0.08778), (-0.9239, 0.3827, -1.0), (-0.7277, 0.3014, 0.08778), (-0.8315, 0.5556, -1.0), (-0.655, 0.4376, 0.08778), (-0.7071, 0.7071, -1.0), (-0.557, 0.557, 0.08778), (-0.5556, 0.8315, -1.0), (-0.4376, 0.655, 0.08778), (-0.3827, 0.9239, -1.0), (-0.3014, 0.7277, 0.08778), (-0.1951, 0.9808, -1.0), (-0.1537, 0.7726, 0.08778), (0.1537, 0.7726, 0.3677), (3.74e-07, 0.7877, 0.3677), (0.3014, 0.7277, 0.3677), (0.4376, 0.655, 0.3677), (0.557, 0.557, 0.3677), (0.655, 0.4376, 0.3677), (0.7277, 0.3014, 0.3677), (0.7726, 0.1537, 0.3677), (0.7877, -2.337e-09, 0.3677), (0.7726, -0.1537, 0.3677), (0.7277, -0.3014, 0.3677), (0.655, -0.4376, 0.3677), (0.557, -0.557, 0.3677), (0.4376, -0.655, 0.3677), (0.3014, -0.7277, 0.3677), (0.1537, -0.7726, 0.3677), (3.74e-07, -0.7877, 0.3677), (-0.1537, -0.7726, 0.3677), (-0.3014, -0.7277, 0.3677), (-0.4376, -0.655, 0.3677), (-0.557, -0.557, 0.3677), (-0.655, -0.4376, 0.3677), (-0.7277, -0.3014, 0.3677), (-0.7726, -0.1537, 0.3677), (-0.7877, -2.337e-09, 0.3677), (-0.7726, 0.1537, 0.3677), (-0.7277, 0.3014, 0.3677), (-0.655, 0.4376, 0.3677), (-0.557, 0.557, 0.3677), (-0.4376, 0.655, 0.3677), (-0.3014, 0.7277, 0.3677), (-0.1537, 0.7726, 0.3677), (0.1779, 0.8945, 0.8343), (-4.674e-07, 0.912, 0.8343), (0.349, 0.8426, 0.8343), (0.5067, 0.7583, 0.8343), (0.6449, 0.6449, 0.8343), (0.7583, 0.5067, 0.8343), (0.8426, 0.349, 0.8343), (0.8945, 0.1779, 0.8343), (0.912, -3.066e-09, 0.8343), (0.8945, -0.1779, 0.8343), (0.8426, -0.349, 0.8343), (0.7583, -0.5067, 0.8343), (0.6449, -0.6449, 0.8343), (0.5067, -0.7583, 0.8343), (0.349, -0.8426, 0.8343), (0.1779, -0.8945, 0.8343), (-4.674e-07, -0.912, 0.8343), (-0.1779, -0.8945, 0.8343), (-0.349, -0.8426, 0.8343), (-0.5067, -0.7583, 0.8343), (-0.6449, -0.6449, 0.8343), (-0.7583, -0.5067, 0.8343), (-0.8426, -0.349, 0.8343), (-0.8945, -0.1779, 0.8343), (-0.912, -3.066e-09, 0.8343), (-0.8945, 0.1779, 0.8343), (-0.8426, 0.349, 0.8343), (-0.7583, 0.5067, 0.8343), (-0.6449, 0.6449, 0.8343), (-0.5067, 0.7583, 0.8343), (-0.349, 0.8426, 0.8343), (-0.1779, 0.8945, 0.8343), (0.1779, 0.8945, 1.445), (-4.662e-07, 0.912, 1.445), (0.349, 0.8426, 1.445), (0.5067, 0.7583, 1.445), (0.6449, 0.6449, 1.445), (0.7583, 0.5067, 1.445), (0.8426, 0.349, 1.445), (0.8945, 0.1779, 1.445), (0.912, -3.066e-09, 1.445), (0.8945, -0.1779, 1.445), (0.8426, -0.349, 1.445), (0.7583, -0.5067, 1.445), (0.6449, -0.6449, 1.445), (0.5067, -0.7583, 1.445), (0.349, -0.8426, 1.445), (0.1779, -0.8945, 1.445), (-4.662e-07, -0.912, 1.445), (-0.1779, -0.8945, 1.445), (-0.349, -0.8426, 1.445), (-0.5067, -0.7583, 1.445), (-0.6449, -0.6449, 1.445), (-0.7583, -0.5067, 1.445), (-0.8426, -0.349, 1.445), (-0.8945, -0.1779, 1.445), (-0.912, -3.066e-09, 1.445), (-0.8945, 0.1779, 1.445), (-0.8426, 0.349, 1.445), (-0.7583, 0.5067, 1.445), (-0.6449, 0.6449, 1.445), (-0.5067, 0.7583, 1.445), (-0.349, 0.8426, 1.445), (-0.1779, 0.8945, 1.445), (0.1172, 0.5894, 1.898), (2.94e-06, 0.601, 1.898), (0.23, 0.5552, 1.898), (0.3339, 0.4997, 1.898), (0.425, 0.425, 1.898), (0.4997, 0.3339, 1.898), (0.5552, 0.23, 1.898), (0.5894, 0.1172, 1.898), (0.601, -5.775e-09, 1.898), (0.5894, -0.1172, 1.898), (0.5552, -0.23, 1.898), (0.4997, -0.3339, 1.898), (0.425, -0.425, 1.898), (0.3339, -0.4997, 1.898), (0.23, -0.5552, 1.898), (0.1172, -0.5894, 1.898), (2.94e-06, -0.601, 1.898), (-0.1172, -0.5894, 1.898), (-0.23, -0.5552, 1.898), (-0.3339, -0.4997, 1.898), (-0.4249, -0.425, 1.898), (-0.4997, -0.3339, 1.898), (-0.5552, -0.23, 1.898), (-0.5894, -0.1172, 1.898), (-0.601, -5.775e-09, 1.898), (-0.5894, 0.1172, 1.898), (-0.5552, 0.23, 1.898), (-0.4997, 0.3339, 1.898), (-0.4249, 0.425, 1.898), (-0.3339, 0.4997, 1.898), (-0.23, 0.5552, 1.898), (-0.1172, 0.5894, 1.898)], [], [(0, 1, 3, 2), (2, 3, 5, 4), (4, 5, 7, 6), (6, 7, 9, 8), (8, 9, 11, 10), (10, 11, 13, 12), (12, 13, 15, 14), (14, 15, 17, 16), (16, 17, 19, 18), (18, 19, 21, 20), (20, 21, 23, 22), (22, 23, 25, 24), (24, 25, 27, 26), (26, 27, 29, 28), (28, 29, 31, 30), (30, 31, 33, 32), (32, 33, 35, 34), (34, 35, 37, 36), (36, 37, 39, 38), (38, 39, 41, 40), (40, 41, 43, 42), (42, 43, 45, 44), (44, 45, 47, 46), (46, 47, 49, 48), (48, 49, 51, 50), (50, 51, 53, 52), (52, 53, 55, 54), (54, 55, 57, 56), (56, 57, 59, 58), (58, 59, 61, 60), (5, 3, 64, 66), (60, 61, 63, 62), (62, 63, 1, 0), (0, 2, 4, 6, 8, 10, 12, 14, 16, 18, 20, 22, 24, 26, 28, 30, 32, 34, 36, 38, 40, 42, 44, 46, 48, 50, 52, 54, 56, 58, 60, 62), (67, 66, 98, 99), (23, 21, 74, 75), (41, 39, 83, 84), (59, 57, 92, 93), (15, 13, 70, 71), (33, 31, 79, 80), (51, 49, 88, 89), (7, 5, 66, 67), (25, 23, 75, 76), (43, 41, 84, 85), (61, 59, 93, 94), (17, 15, 71, 72), (35, 33, 80, 81), (53, 51, 89, 90), (9, 7, 67, 68), (27, 25, 76, 77), (45, 43, 85, 86), (63, 61, 94, 95), (19, 17, 72, 73), (37, 35, 81, 82), (55, 53, 90, 91), (11, 9, 68, 69), (29, 27, 77, 78), (47, 45, 86, 87), (3, 1, 65, 64), (1, 63, 95, 65), (21, 19, 73, 74), (39, 37, 82, 83), (57, 55, 91, 92), (13, 11, 69, 70), (31, 29, 78, 79), (49, 47, 87, 88), (102, 101, 133, 134), (94, 93, 125, 126), (81, 80, 112, 113), (68, 67, 99, 100), (95, 94, 126, 127), (82, 81, 113, 114), (69, 68, 100, 101), (65, 95, 127, 97), (83, 82, 114, 115), (70, 69, 101, 102), (84, 83, 115, 116), (71, 70, 102, 103), (85, 84, 116, 117), (72, 71, 103, 104), (86, 85, 117, 118), (73, 72, 104, 105), (87, 86, 118, 119), (74, 73, 105, 106), (88, 87, 119, 120), (75, 74, 106, 107), (89, 88, 120, 121), (76, 75, 107, 108), (90, 89, 121, 122), (77, 76, 108, 109), (91, 90, 122, 123), (78, 77, 109, 110), (64, 65, 97, 96), (92, 91, 123, 124), (79, 78, 110, 111), (66, 64, 96, 98), (93, 92, 124, 125), (80, 79, 111, 112), (137, 136, 168, 169), (116, 115, 147, 148), (103, 102, 134, 135), (117, 116, 148, 149), (104, 103, 135, 136), (118, 117, 149, 150), (105, 104, 136, 137), (119, 118, 150, 151), (106, 105, 137, 138), (120, 119, 151, 152), (107, 106, 138, 139), (121, 120, 152, 153), (108, 107, 139, 140), (122, 121, 153, 154), (109, 108, 140, 141), (123, 122, 154, 155), (110, 109, 141, 142), (96, 97, 129, 128), (124, 123, 155, 156), (111, 110, 142, 143), (98, 96, 128, 130), (125, 124, 156, 157), (112, 111, 143, 144), (99, 98, 130, 131), (126, 125, 157, 158), (113, 112, 144, 145), (100, 99, 131, 132), (127, 126, 158, 159), (114, 113, 145, 146), (101, 100, 132, 133), (97, 127, 159, 129), (115, 114, 146, 147), (160, 161, 191, 190, 189, 188, 187, 186, 185, 184, 183, 182, 181, 180, 179, 178, 177, 176, 175, 174, 173, 172, 171, 170, 169, 168, 167, 166, 165, 164, 163, 162), (151, 150, 182, 183), (138, 137, 169, 170), (152, 151, 183, 184), (139, 138, 170, 171), (153, 152, 184, 185), (140, 139, 171, 172), (154, 153, 185, 186), (141, 140, 172, 173), (155, 154, 186, 187), (142, 141, 173, 174), (128, 129, 161, 160), (156, 155, 187, 188), (143, 142, 174, 175), (130, 128, 160, 162), (157, 156, 188, 189), (144, 143, 175, 176), (131, 130, 162, 163), (158, 157, 189, 190), (145, 144, 176, 177), (132, 131, 163, 164), (159, 158, 190, 191), (146, 145, 177, 178), (133, 132, 164, 165), (129, 159, 191, 161), (147, 146, 178, 179), (134, 133, 165, 166), (148, 147, 179, 180), (135, 134, 166, 167), (149, 148, 180, 181), (136, 135, 167, 168), (150, 149, 181, 182)])
_uv = me_cylinder_001.uv_layers.new(name='UVMap')
_uv.uv.foreach_set('vector', [1.0, 0.5, 1.0, 1.0, 0.9688, 1.0, 0.9688, 0.5, 0.9688, 0.5, 0.9688, 1.0, 0.9375, 1.0, 0.9375, 0.5, 0.9375, 0.5, 0.9375, 1.0, 0.9062, 1.0, 0.9062, 0.5, 0.9062, 0.5, 0.9062, 1.0, 0.875, 1.0, 0.875, 0.5, 0.875, 0.5, 0.875, 1.0, 0.8438, 1.0, 0.8438, 0.5, 0.8438, 0.5, 0.8438, 1.0, 0.8125, 1.0, 0.8125, 0.5, 0.8125, 0.5, 0.8125, 1.0, 0.7812, 1.0, 0.7812, 0.5, 0.7812, 0.5, 0.7812, 1.0, 0.75, 1.0, 0.75, 0.5, 0.75, 0.5, 0.75, 1.0, 0.7188, 1.0, 0.7188, 0.5, 0.7188, 0.5, 0.7188, 1.0, 0.6875, 1.0, 0.6875, 0.5, 0.6875, 0.5, 0.6875, 1.0, 0.6562, 1.0, 0.6562, 0.5, 0.6562, 0.5, 0.6562, 1.0, 0.625, 1.0, 0.625, 0.5, 0.625, 0.5, 0.625, 1.0, 0.5938, 1.0, 0.5938, 0.5, 0.5938, 0.5, 0.5938, 1.0, 0.5625, 1.0, 0.5625, 0.5, 0.5625, 0.5, 0.5625, 1.0, 0.5312, 1.0, 0.5312, 0.5, 0.5312, 0.5, 0.5312, 1.0, 0.5, 1.0, 0.5, 0.5, 0.5, 0.5, 0.5, 1.0, 0.4688, 1.0, 0.4688, 0.5, 0.4688, 0.5, 0.4688, 1.0, 0.4375, 1.0, 0.4375, 0.5, 0.4375, 0.5, 0.4375, 1.0, 0.4062, 1.0, 0.4062, 0.5, 0.4062, 0.5, 0.4062, 1.0, 0.375, 1.0, 0.375, 0.5, 0.375, 0.5, 0.375, 1.0, 0.3438, 1.0, 0.3438, 0.5, 0.3438, 0.5, 0.3438, 1.0, 0.3125, 1.0, 0.3125, 0.5, 0.3125, 0.5, 0.3125, 1.0, 0.2812, 1.0, 0.2812, 0.5, 0.2812, 0.5, 0.2812, 1.0, 0.25, 1.0, 0.25, 0.5, 0.25, 0.5, 0.25, 1.0, 0.2188, 1.0, 0.2188, 0.5, 0.2188, 0.5, 0.2188, 1.0, 0.1875, 1.0, 0.1875, 0.5, 0.1875, 0.5, 0.1875, 1.0, 0.1562, 1.0, 0.1562, 0.5, 0.1562, 0.5, 0.1562, 1.0, 0.125, 1.0, 0.125, 0.5, 0.125, 0.5, 0.125, 1.0, 0.09375, 1.0, 0.09375, 0.5, 0.09375, 0.5, 0.09375, 1.0, 0.0625, 1.0, 0.0625, 0.5, 0.9375, 1.0, 0.9688, 1.0, 0.9688, 1.0, 0.9375, 1.0, 0.0625, 0.5, 0.0625, 1.0, 0.03125, 1.0, 0.03125, 0.5, 0.03125, 0.5, 0.03125, 1.0, 0.0, 1.0, 0.0, 0.5, 0.75, 0.49, 0.7968, 0.4854, 0.8418, 0.4717, 0.8833, 0.4496, 0.9197, 0.4197, 0.9496, 0.3833, 0.9717, 0.3418, 0.9854, 0.2968, 0.99, 0.25, 0.9854, 0.2032, 0.9717, 0.1582, 0.9496, 0.1167, 0.9197, 0.08029, 0.8833, 0.05045, 0.8418, 0.02827, 0.7968, 0.01461, 0.75, 0.01, 0.7032, 0.01461, 0.6582, 0.02827, 0.6167, 0.05045, 0.5803, 0.08029, 0.5504, 0.1167, 0.5283, 0.1582, 0.5146, 0.2032, 0.51, 0.25, 0.5146, 0.2968, 0.5283, 0.3418, 0.5504, 0.3833, 0.5803, 0.4197, 0.6167, 0.4496, 0.6582, 0.4717, 0.7032, 0.4854, 0.9062, 1.0, 0.9375, 1.0, 0.9375, 1.0, 0.9062, 1.0, 0.6562, 1.0, 0.6875, 1.0, 0.6875, 1.0, 0.6562, 1.0, 0.375, 1.0, 0.4062, 1.0, 0.4062, 1.0, 0.375, 1.0, 0.09375, 1.0, 0.125, 1.0, 0.125, 1.0, 0.09375, 1.0, 0.7812, 1.0, 0.8125, 1.0, 0.8125, 1.0, 0.7812, 1.0, 0.5, 1.0, 0.5312, 1.0, 0.5312, 1.0, 0.5, 1.0, 0.2188, 1.0, 0.25, 1.0, 0.25, 1.0, 0.2188, 1.0, 0.9062, 1.0, 0.9375, 1.0, 0.9375, 1.0, 0.9062, 1.0, 0.625, 1.0, 0.6562, 1.0, 0.6562, 1.0, 0.625, 1.0, 0.3438, 1.0, 0.375, 1.0, 0.375, 1.0, 0.3438, 1.0, 0.0625, 1.0, 0.09375, 1.0, 0.09375, 1.0, 0.0625, 1.0, 0.75, 1.0, 0.7812, 1.0, 0.7812, 1.0, 0.75, 1.0, 0.4688, 1.0, 0.5, 1.0, 0.5, 1.0, 0.4688, 1.0, 0.1875, 1.0, 0.2188, 1.0, 0.2188, 1.0, 0.1875, 1.0, 0.875, 1.0, 0.9062, 1.0, 0.9062, 1.0, 0.875, 1.0, 0.5938, 1.0, 0.625, 1.0, 0.625, 1.0, 0.5938, 1.0, 0.3125, 1.0, 0.3438, 1.0, 0.3438, 1.0, 0.3125, 1.0, 0.03125, 1.0, 0.0625, 1.0, 0.0625, 1.0, 0.03125, 1.0, 0.7188, 1.0, 0.75, 1.0, 0.75, 1.0, 0.7188, 1.0, 0.4375, 1.0, 0.4688, 1.0, 0.4688, 1.0, 0.4375, 1.0, 0.1562, 1.0, 0.1875, 1.0, 0.1875, 1.0, 0.1562, 1.0, 0.8438, 1.0, 0.875, 1.0, 0.875, 1.0, 0.8438, 1.0, 0.5625, 1.0, 0.5938, 1.0, 0.5938, 1.0, 0.5625, 1.0, 0.2812, 1.0, 0.3125, 1.0, 0.3125, 1.0, 0.2812, 1.0, 0.9688, 1.0, 1.0, 1.0, 1.0, 1.0, 0.9688, 1.0, 0.0, 1.0, 0.03125, 1.0, 0.03125, 1.0, 0.0, 1.0, 0.6875, 1.0, 0.7188, 1.0, 0.7188, 1.0, 0.6875, 1.0, 0.4062, 1.0, 0.4375, 1.0, 0.4375, 1.0, 0.4062, 1.0, 0.125, 1.0, 0.1562, 1.0, 0.1562, 1.0, 0.125, 1.0, 0.8125, 1.0, 0.8438, 1.0, 0.8438, 1.0, 0.8125, 1.0, 0.5312, 1.0, 0.5625, 1.0, 0.5625, 1.0, 0.5312, 1.0, 0.25, 1.0, 0.2812, 1.0, 0.2812, 1.0, 0.25, 1.0, 0.8125, 1.0, 0.8438, 1.0, 0.8438, 1.0, 0.8125, 1.0, 0.0625, 1.0, 0.09375, 1.0, 0.09375, 1.0, 0.0625, 1.0, 0.4688, 1.0, 0.5, 1.0, 0.5, 1.0, 0.4688, 1.0, 0.875, 1.0, 0.9062, 1.0, 0.9062, 1.0, 0.875, 1.0, 0.03125, 1.0, 0.0625, 1.0, 0.0625, 1.0, 0.03125, 1.0, 0.4375, 1.0, 0.4688, 1.0, 0.4688, 1.0, 0.4375, 1.0, 0.8438, 1.0, 0.875, 1.0, 0.875, 1.0, 0.8438, 1.0, 0.0, 1.0, 0.03125, 1.0, 0.03125, 1.0, 0.0, 1.0, 0.4062, 1.0, 0.4375, 1.0, 0.4375, 1.0, 0.4062, 1.0, 0.8125, 1.0, 0.8438, 1.0, 0.8438, 1.0, 0.8125, 1.0, 0.375, 1.0, 0.4062, 1.0, 0.4062, 1.0, 0.375, 1.0, 0.7812, 1.0, 0.8125, 1.0, 0.8125, 1.0, 0.7812, 1.0, 0.3438, 1.0, 0.375, 1.0, 0.375, 1.0, 0.3438, 1.0, 0.75, 1.0, 0.7812, 1.0, 0.7812, 1.0, 0.75, 1.0, 0.3125, 1.0, 0.3438, 1.0, 0.3438, 1.0, 0.3125, 1.0, 0.7188, 1.0, 0.75, 1.0, 0.75, 1.0, 0.7188, 1.0, 0.2812, 1.0, 0.3125, 1.0, 0.3125, 1.0, 0.2812, 1.0, 0.6875, 1.0, 0.7188, 1.0, 0.7188, 1.0, 0.6875, 1.0, 0.25, 1.0, 0.2812, 1.0, 0.2812, 1.0, 0.25, 1.0, 0.6562, 1.0, 0.6875, 1.0, 0.6875, 1.0, 0.6562, 1.0, 0.2188, 1.0, 0.25, 1.0, 0.25, 1.0, 0.2188, 1.0, 0.625, 1.0, 0.6562, 1.0, 0.6562, 1.0, 0.625, 1.0, 0.1875, 1.0, 0.2188, 1.0, 0.2188, 1.0, 0.1875, 1.0, 0.5938, 1.0, 0.625, 1.0, 0.625, 1.0, 0.5938, 1.0, 0.1562, 1.0, 0.1875, 1.0, 0.1875, 1.0, 0.1562, 1.0, 0.5625, 1.0, 0.5938, 1.0, 0.5938, 1.0, 0.5625, 1.0, 0.9688, 1.0, 1.0, 1.0, 1.0, 1.0, 0.9688, 1.0, 0.125, 1.0, 0.1562, 1.0, 0.1562, 1.0, 0.125, 1.0, 0.5312, 1.0, 0.5625, 1.0, 0.5625, 1.0, 0.5312, 1.0, 0.9375, 1.0, 0.9688, 1.0, 0.9688, 1.0, 0.9375, 1.0, 0.09375, 1.0, 0.125, 1.0, 0.125, 1.0, 0.09375, 1.0, 0.5, 1.0, 0.5312, 1.0, 0.5312, 1.0, 0.5, 1.0, 0.7188, 1.0, 0.75, 1.0, 0.75, 1.0, 0.7188, 1.0, 0.375, 1.0, 0.4062, 1.0, 0.4062, 1.0, 0.375, 1.0, 0.7812, 1.0, 0.8125, 1.0, 0.8125, 1.0, 0.7812, 1.0, 0.3438, 1.0, 0.375, 1.0, 0.375, 1.0, 0.3438, 1.0, 0.75, 1.0, 0.7812, 1.0, 0.7812, 1.0, 0.75, 1.0, 0.3125, 1.0, 0.3438, 1.0, 0.3438, 1.0, 0.3125, 1.0, 0.7188, 1.0, 0.75, 1.0, 0.75, 1.0, 0.7188, 1.0, 0.2812, 1.0, 0.3125, 1.0, 0.3125, 1.0, 0.2812, 1.0, 0.6875, 1.0, 0.7188, 1.0, 0.7188, 1.0, 0.6875, 1.0, 0.25, 1.0, 0.2812, 1.0, 0.2812, 1.0, 0.25, 1.0, 0.6562, 1.0, 0.6875, 1.0, 0.6875, 1.0, 0.6562, 1.0, 0.2188, 1.0, 0.25, 1.0, 0.25, 1.0, 0.2188, 1.0, 0.625, 1.0, 0.6562, 1.0, 0.6562, 1.0, 0.625, 1.0, 0.1875, 1.0, 0.2188, 1.0, 0.2188, 1.0, 0.1875, 1.0, 0.5938, 1.0, 0.625, 1.0, 0.625, 1.0, 0.5938, 1.0, 0.1562, 1.0, 0.1875, 1.0, 0.1875, 1.0, 0.1562, 1.0, 0.5625, 1.0, 0.5938, 1.0, 0.5938, 1.0, 0.5625, 1.0, 0.9688, 1.0, 1.0, 1.0, 1.0, 1.0, 0.9688, 1.0, 0.125, 1.0, 0.1562, 1.0, 0.1562, 1.0, 0.125, 1.0, 0.5312, 1.0, 0.5625, 1.0, 0.5625, 1.0, 0.5312, 1.0, 0.9375, 1.0, 0.9688, 1.0, 0.9688, 1.0, 0.9375, 1.0, 0.09375, 1.0, 0.125, 1.0, 0.125, 1.0, 0.09375, 1.0, 0.5, 1.0, 0.5312, 1.0, 0.5312, 1.0, 0.5, 1.0, 0.9062, 1.0, 0.9375, 1.0, 0.9375, 1.0, 0.9062, 1.0, 0.0625, 1.0, 0.09375, 1.0, 0.09375, 1.0, 0.0625, 1.0, 0.4688, 1.0, 0.5, 1.0, 0.5, 1.0, 0.4688, 1.0, 0.875, 1.0, 0.9062, 1.0, 0.9062, 1.0, 0.875, 1.0, 0.03125, 1.0, 0.0625, 1.0, 0.0625, 1.0, 0.03125, 1.0, 0.4375, 1.0, 0.4688, 1.0, 0.4688, 1.0, 0.4375, 1.0, 0.8438, 1.0, 0.875, 1.0, 0.875, 1.0, 0.8438, 1.0, 0.0, 1.0, 0.03125, 1.0, 0.03125, 1.0, 0.0, 1.0, 0.4062, 1.0, 0.4375, 1.0, 0.4375, 1.0, 0.4062, 1.0, 0.2968, 0.4854, 0.25, 0.49, 0.2032, 0.4854, 0.1582, 0.4717, 0.1167, 0.4496, 0.08029, 0.4197, 0.05045, 0.3833, 0.02827, 0.3418, 0.01461, 0.2968, 0.01, 0.25, 0.01461, 0.2032, 0.02827, 0.1582, 0.05045, 0.1167, 0.08029, 0.08029, 0.1167, 0.05045, 0.1582, 0.02827, 0.2032, 0.01461, 0.25, 0.01, 0.2968, 0.01461, 0.3418, 0.02827, 0.3833, 0.05045, 0.4197, 0.08029, 0.4496, 0.1167, 0.4717, 0.1582, 0.4854, 0.2032, 0.49, 0.25, 0.4854, 0.2968, 0.4717, 0.3418, 0.4496, 0.3833, 0.4197, 0.4197, 0.3833, 0.4496, 0.3418, 0.4717, 0.2812, 1.0, 0.3125, 1.0, 0.3125, 1.0, 0.2812, 1.0, 0.6875, 1.0, 0.7188, 1.0, 0.7188, 1.0, 0.6875, 1.0, 0.25, 1.0, 0.2812, 1.0, 0.2812, 1.0, 0.25, 1.0, 0.6562, 1.0, 0.6875, 1.0, 0.6875, 1.0, 0.6562, 1.0, 0.2188, 1.0, 0.25, 1.0, 0.25, 1.0, 0.2188, 1.0, 0.625, 1.0, 0.6562, 1.0, 0.6562, 1.0, 0.625, 1.0, 0.1875, 1.0, 0.2188, 1.0, 0.2188, 1.0, 0.1875, 1.0, 0.5938, 1.0, 0.625, 1.0, 0.625, 1.0, 0.5938, 1.0, 0.1562, 1.0, 0.1875, 1.0, 0.1875, 1.0, 0.1562, 1.0, 0.5625, 1.0, 0.5938, 1.0, 0.5938, 1.0, 0.5625, 1.0, 0.9688, 1.0, 1.0, 1.0, 1.0, 1.0, 0.9688, 1.0, 0.125, 1.0, 0.1562, 1.0, 0.1562, 1.0, 0.125, 1.0, 0.5312, 1.0, 0.5625, 1.0, 0.5625, 1.0, 0.5312, 1.0, 0.9375, 1.0, 0.9688, 1.0, 0.9688, 1.0, 0.9375, 1.0, 0.09375, 1.0, 0.125, 1.0, 0.125, 1.0, 0.09375, 1.0, 0.5, 1.0, 0.5312, 1.0, 0.5312, 1.0, 0.5, 1.0, 0.9062, 1.0, 0.9375, 1.0, 0.9375, 1.0, 0.9062, 1.0, 0.0625, 1.0, 0.09375, 1.0, 0.09375, 1.0, 0.0625, 1.0, 0.4688, 1.0, 0.5, 1.0, 0.5, 1.0, 0.4688, 1.0, 0.875, 1.0, 0.9062, 1.0, 0.9062, 1.0, 0.875, 1.0, 0.03125, 1.0, 0.0625, 1.0, 0.0625, 1.0, 0.03125, 1.0, 0.4375, 1.0, 0.4688, 1.0, 0.4688, 1.0, 0.4375, 1.0, 0.8438, 1.0, 0.875, 1.0, 0.875, 1.0, 0.8438, 1.0, 0.0, 1.0, 0.03125, 1.0, 0.03125, 1.0, 0.0, 1.0, 0.4062, 1.0, 0.4375, 1.0, 0.4375, 1.0, 0.4062, 1.0, 0.8125, 1.0, 0.8438, 1.0, 0.8438, 1.0, 0.8125, 1.0, 0.375, 1.0, 0.4062, 1.0, 0.4062, 1.0, 0.375, 1.0, 0.7812, 1.0, 0.8125, 1.0, 0.8125, 1.0, 0.7812, 1.0, 0.3438, 1.0, 0.375, 1.0, 0.375, 1.0, 0.3438, 1.0, 0.75, 1.0, 0.7812, 1.0, 0.7812, 1.0, 0.75, 1.0, 0.3125, 1.0, 0.3438, 1.0, 0.3438, 1.0, 0.3125, 1.0])
me_cylinder_001.materials.append(mat_material_002)
me_cylinder_001.update()

# ---- objects
ob_cube = bpy.data.objects.new('Cube', me_cube_001)
ob_cube_001 = bpy.data.objects.new('Cube.001', me_cube_002)
ob_cube_002 = bpy.data.objects.new('Cube.002', me_cube_003)
ob_cylinder = bpy.data.objects.new('Cylinder', me_cylinder)
ob_cylinder_001 = bpy.data.objects.new('Cylinder.001', me_cylinder_001)

# ---- transforms, parenting, visibility, modifiers, constraints
ob_cube.location = (0.0, 0.0, 1.0)
ob_cube.scale = (1.017, 1.114, 1.0)
ob_cube_001.location = (0.5051, 0.0, 1.666)
ob_cube_001.scale = (0.9457, 1.061, 0.2849)
ob_cube_002.location = (0.1163, 0.0, 0.9991)
ob_cube_002.scale = (0.9489, 1.061, 0.2849)
ob_cylinder.location = (1.47, -2.241e-07, 1.668)
ob_cylinder.rotation_euler = (-0.0, 1.571, 0.0)
ob_cylinder.scale = (0.06132, 0.06132, 0.0353)
ob_cylinder_001.location = (1.094, -2.241e-07, 0.9911)
ob_cylinder_001.rotation_euler = (-0.0, 1.571, 0.0)
ob_cylinder_001.scale = (0.06132, 0.06132, 0.0353)

# ---- collection membership
col_collection.objects.link(ob_cube)
col_collection.objects.link(ob_cube_001)
col_collection.objects.link(ob_cube_002)
col_collection.objects.link(ob_cylinder)
col_collection.objects.link(ob_cylinder_001)

# ---- scene / render settings (as saved in the file)
scene.frame_start = 1; scene.frame_end = 250; scene.frame_set(1)
scene.render.engine = 'BLENDER_EEVEE_NEXT'
scene.cycles.sampling_pattern = 'TABULATED_SOBOL'
scene.view_settings.view_transform = 'Filmic'
bpy.context.view_layer.update()

# ---- added for rendering (the .blend has no active camera and no usable light): camera, sun
cam_auto = bpy.data.cameras.new('AutoCamera')
cam_auto.lens = 50.0
cam_auto.sensor_width = 36.0
cam_auto.clip_end = 1000.0
ob_auto_camera = bpy.data.objects.new('AutoCamera', cam_auto)
scene.collection.objects.link(ob_auto_camera)
ob_auto_camera.location = (3.98797, -4.48463, 4.05524)
ob_auto_camera.rotation_euler = (1.09748, -7.21219e-08, 0.694738)
scene.camera = ob_auto_camera
light_auto_sun = bpy.data.lights.new('AutoSun', 'SUN')
light_auto_sun.energy = 3.0
light_auto_sun.angle = 0.0523599
ob_auto_sun = bpy.data.objects.new('AutoSun', light_auto_sun)
scene.collection.objects.link(ob_auto_sun)
ob_auto_sun.rotation_euler = (0.872665, 0.174533, 0.523599)
bpy.context.view_layer.update()
